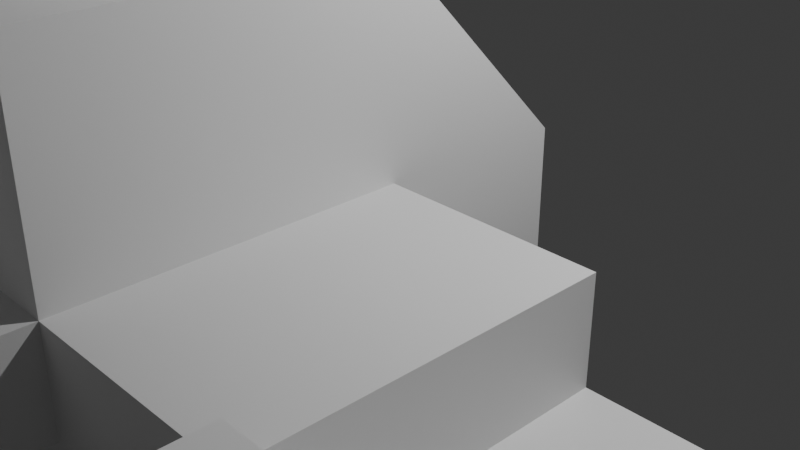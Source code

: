 # Source: EditingObjects.blend  (saved by Blender 4.3.34; exported with 4.5.12 LTS)
import bpy
from mathutils import Matrix  # noqa: F401  (used for matrix-valued properties, if any)

bpy.ops.wm.read_factory_settings(use_empty=True)
scene = bpy.context.scene
scene.name = 'Scene'

# ---- collections
col_collection = bpy.data.collections.new('Collection'); scene.collection.children.link(col_collection)

# ---- materials (node trees are filled in below, after node groups)
mat_material = bpy.data.materials.new('Material')
mat_material.alpha_threshold = 0.0
mat_material.roughness = 0.5
mat_material.line_color = (0.0, 0.0, 0.0, 1.0)

# ---- material node trees
mat_material.use_nodes = True; mat_material.node_tree.nodes.clear()
_N = mat_material.node_tree.nodes; _L = mat_material.node_tree.links
n0 = _N.new('ShaderNodeOutputMaterial'); n0.name = 'Material Output'; n0.location = (300, 300)
n1 = _N.new('ShaderNodeBsdfPrincipled'); n1.name = 'Principled BSDF'; n1.location = (10, 300)
n1.inputs[3].default_value = 1.45
_L.new(n1.outputs[0], n0.inputs[0])
n0.is_active_output = True

# ---- world
world_world = bpy.data.worlds.new('World'); scene.world = world_world
world_world.use_nodes = True; world_world.node_tree.nodes.clear()
_N = world_world.node_tree.nodes; _L = world_world.node_tree.links
n0 = _N.new('ShaderNodeOutputWorld'); n0.name = 'World Output'; n0.location = (300, 300)
n1 = _N.new('ShaderNodeBackground'); n1.name = 'Background'; n1.location = (10, 300)
n1.inputs[0].default_value = (0.05088, 0.05088, 0.05088, 1.0)
_L.new(n1.outputs[0], n0.inputs[0])
n0.is_active_output = True
world_world.color = (0.05088, 0.05088, 0.05088)
world_world.sun_shadow_jitter_overblur = 0.0

# ---- cameras
cam_camera = bpy.data.cameras.new('Camera')
cam_camera.clip_end = 100.0
cam_camera.ortho_scale = 7.314

# ---- lights
light_light = bpy.data.lights.new('Light', 'POINT')
light_light.energy = 1000.0
light_light.shadow_soft_size = 0.1

# ---- meshes
me_cube = bpy.data.meshes.new('Cube')
me_cube.from_pydata([(1.0, 1.0, 1.0), (1.0, 1.0, -1.0), (1.0, -1.0, 3.061), (1.0, -1.0, -1.0), (-1.0, 1.0, 1.0), (-1.0, 1.0, -1.0), (-1.0, -1.0, 3.061), (-1.0, -1.0, -1.0), (-1.0, -4.289, -1.0), (-1.0, -4.289, 3.061), (1.0, -4.289, 3.061), (1.0, -4.289, -1.0), (1.0, -1.0, 3.061), (1.0, -1.0, -1.0), (1.0, -4.289, 3.061), (1.0, -4.289, -1.0), (1.0, -1.0, 3.061), (1.0, -4.289, 3.061), (1.0, 1.0, 0.0), (-1.0, -1.0, 1.03), (1.0, -1.0, 1.03), (-1.0, 1.0, 0.0), (-1.0, -4.289, 1.03), (1.0, -4.289, 1.03), (1.0, -1.0, 1.03), (1.0, -4.289, 1.03), (3.164, -1.0, 1.03), (3.164, -1.0, -1.0), (3.164, -4.289, 1.03), (3.164, -4.289, -1.0), (-1.0, -2.644, -1.0), (-1.0, -2.644, 3.061), (1.0, -2.644, -1.0), (1.0, -2.644, 3.061), (1.0, -2.644, -1.0), (1.0, -2.644, 1.03), (-1.0, -2.644, 1.03), (3.164, -2.644, -1.0), (3.164, -2.644, 1.03), (1.0, 1.0, -0.5), (1.0, -1.0, 0.01521), (-1.0, 1.0, -0.5), (1.0, -4.289, 0.01521), (1.0, -1.0, 0.01521), (1.0, -4.289, 0.01521), (-1.0, -1.0, 0.01521), (-1.0, -4.289, 0.01521), (3.164, -1.0, 0.01521), (3.164, -4.289, 0.01521), (3.164, -2.644, 0.01521), (-1.0, -2.644, 0.01521), (-1.0, -6.573, 0.01521), (-1.0, -6.573, 1.03), (1.0, -6.573, 1.03), (1.0, -6.573, 0.01521), (-1.0, -9.055, 0.01521), (-1.0, -9.055, 1.03), (1.0, -9.055, 1.03), (1.0, -9.055, 0.01521), (1.0, -6.573, 3.024), (-1.0, -6.573, 3.024), (1.0, -9.055, 3.024), (-1.0, -9.055, 3.024), (6.964, -1.0, 0.01521), (6.964, -1.0, -1.0), (6.964, -4.289, 0.01521), (6.964, -4.289, -1.0), (6.964, -2.644, -1.0), (6.964, -2.644, 0.01521), (0.0, 1.0, -1.0), (0.0, -1.0, 3.061), (0.0, -1.0, -1.0), (0.0, 1.0, 1.0), (0.0, -4.289, 3.061), (0.0, -4.289, -1.0), (0.0, -4.289, 1.03), (0.0, 1.0, 0.0), (0.0, -2.644, 3.061), (0.0, -2.644, -1.0), (0.0, 1.0, -0.5), (0.0, -4.289, 0.01521), (0.0, -6.573, 1.03), (0.0, -6.573, 0.01521), (0.0, -9.055, 1.03), (0.0, -9.055, 0.01521), (0.0, -6.573, 3.024), (0.0, -9.055, 3.024), (0.0, -1.0, 6.228), (-1.0, -1.0, 6.228), (0.0, -4.289, 6.228), (-1.0, -4.289, 6.228), (-1.0, -2.644, 6.228), (0.0, -2.644, 6.228), (3.164, -6.296, 0.01521), (3.164, -6.296, -1.0), (6.964, -6.296, 0.01521), (6.964, -6.296, -1.0), (3.164, -7.813, 0.01521), (3.164, -7.813, -1.0), (6.964, -7.813, 0.01521), (6.964, -7.813, -1.0), (3.164, -9.648, 0.01521), (3.164, -9.648, -1.0), (6.964, -9.648, 0.01521), (6.964, -9.648, -1.0), (8.598, -6.296, 0.01521), (8.598, -6.296, -1.0), (8.598, -7.813, 0.01521), (8.598, -7.813, -1.0), (8.21, -1.0, 0.01521), (8.21, -1.0, -1.0), (8.21, -2.644, -1.0), (8.21, -2.644, 0.01521), (9.566, -1.0, 0.01521), (9.566, -1.0, -1.0), (9.566, -2.644, -1.0), (9.566, -2.644, 0.01521), (6.964, -1.0, 1.051), (6.964, -2.644, 1.051), (8.21, -1.0, 1.051), (8.21, -2.644, 1.051), (3.164, -4.289, 0.855), (6.964, -4.289, 0.855), (3.164, -6.296, 0.855), (6.964, -6.296, 0.855), (3.164, -4.289, 1.385), (6.964, -4.289, 1.385), (3.164, -6.296, 1.385), (6.964, -6.296, 1.385), (9.948, -4.289, 0.855), (9.948, -6.296, 0.855), (9.948, -4.289, 1.385), (9.948, -6.296, 1.385), (6.964, -4.289, 2.324), (6.964, -6.296, 2.324), (9.948, -4.289, 2.324), (9.948, -6.296, 2.324)], [], [(72, 4, 6, 70), (50, 30, 8, 46), (19, 6, 4, 21), (69, 1, 3, 71), (18, 0, 2, 20), (76, 72, 0, 18), (75, 73, 9, 22), (78, 32, 11, 74), (9, 73, 89, 90), (32, 3, 13, 34), (24, 12, 14, 25, 35), (2, 33, 10, 14, 12), (20, 2, 12, 24), (42, 11, 15, 44), (12, 14, 17, 16), (10, 23, 25, 14), (40, 20, 24, 43), (34, 13, 27, 37), (75, 22, 52, 81), (79, 76, 18, 39), (39, 18, 20, 40), (45, 19, 21, 41), (31, 36, 22, 9), (49, 38, 28, 48), (43, 24, 26, 47), (44, 15, 29, 48), (35, 25, 28, 38), (24, 35, 38, 26), (47, 26, 38, 49), (6, 19, 36, 31), (15, 34, 37, 29), (11, 32, 34, 15), (77, 70, 87, 92), (71, 3, 32, 78), (45, 7, 30, 50), (19, 45, 50, 36), (37, 27, 64, 67), (25, 44, 48, 28), (13, 43, 47, 27), (49, 48, 65, 68), (7, 45, 41, 5), (1, 39, 40, 3), (69, 79, 39, 1), (74, 80, 46, 8), (3, 40, 43, 13), (23, 42, 44, 25), (36, 50, 46, 22), (82, 54, 58, 84), (42, 23, 53, 54), (80, 42, 54, 82), (22, 46, 51, 52), (84, 83, 56, 55), (52, 56, 62, 60), (54, 53, 57, 58), (52, 51, 55, 56), (85, 60, 62, 86), (81, 52, 60, 85), (57, 53, 59, 61), (83, 57, 61, 86), (68, 67, 111, 112), (67, 68, 65, 66), (29, 37, 67, 66), (27, 47, 63, 64), (47, 49, 68, 63), (66, 65, 95, 96), (56, 83, 86, 62), (53, 81, 85, 59), (59, 85, 86, 61), (58, 57, 83, 84), (46, 80, 82, 51), (51, 82, 84, 55), (11, 42, 80, 74), (5, 41, 79, 69), (7, 71, 78, 30), (2, 70, 77, 33), (41, 21, 76, 79), (23, 75, 81, 53), (33, 77, 73, 10), (30, 78, 74, 8), (23, 10, 73, 75), (21, 4, 72, 76), (5, 69, 71, 7), (0, 72, 70, 2), (92, 91, 90, 89), (87, 88, 91, 92), (31, 9, 90, 91), (73, 77, 92, 89), (70, 6, 88, 87), (6, 31, 91, 88), (94, 96, 100, 98), (29, 66, 96, 94), (48, 93, 123, 121), (48, 29, 94, 93), (100, 99, 103, 104), (95, 93, 97, 99), (100, 96, 106, 108), (93, 94, 98, 97), (101, 102, 104, 103), (97, 98, 102, 101), (98, 100, 104, 102), (99, 97, 101, 103), (106, 105, 107, 108), (99, 100, 108, 107), (95, 99, 107, 105), (96, 95, 105, 106), (112, 111, 115, 116), (64, 63, 109, 110), (109, 63, 117, 119), (67, 64, 110, 111), (114, 113, 116, 115), (110, 109, 113, 114), (109, 112, 116, 113), (111, 110, 114, 115), (117, 118, 120, 119), (68, 112, 120, 118), (112, 109, 119, 120), (63, 68, 118, 117), (124, 122, 129, 130), (93, 95, 124, 123), (65, 48, 121, 122), (95, 65, 122, 124), (126, 125, 127, 128), (122, 121, 125, 126), (121, 123, 127, 125), (123, 124, 128, 127), (130, 129, 131, 132), (128, 124, 130, 132), (122, 126, 131, 129), (132, 131, 135, 136), (133, 134, 136, 135), (128, 132, 136, 134), (131, 126, 133, 135), (126, 128, 134, 133)])
_uv = me_cube.uv_layers.new(name='UVMap')
_uv.uv.foreach_set('vector', [0.75, 0.5, 0.875, 0.5, 0.875, 0.75, 0.75, 0.75, 0.4375, 0.0, 0.375, 0.0, 0.375, 0.0, 0.4375, 0.0, 0.5, 0.0, 0.625, 0.0, 0.625, 0.25, 0.5, 0.25, 0.25, 0.5, 0.375, 0.5, 0.375, 0.75, 0.25, 0.75, 0.5, 0.5, 0.625, 0.5, 0.625, 0.75, 0.5, 0.75, 0.5, 0.375, 0.625, 0.375, 0.625, 0.5, 0.5, 0.5, 0.5, 0.875, 0.625, 0.875, 0.625, 1.0, 0.5, 1.0, 0.25, 0.75, 0.375, 0.75, 0.375, 0.75, 0.25, 0.75, 0.625, 1.0, 0.625, 0.875, 0.625, 0.875, 0.625, 1.0, 0.375, 0.75, 0.375, 0.75, 0.375, 0.75, 0.375, 0.75, 0.5, 0.75, 0.625, 0.75, 0.625, 0.75, 0.5, 0.75, 0.5, 0.75, 0.625, 0.75, 0.625, 0.75, 0.625, 0.75, 0.625, 0.75, 0.625, 0.75, 0.5, 0.75, 0.625, 0.75, 0.625, 0.75, 0.5, 0.75, 0.4375, 0.75, 0.375, 0.75, 0.375, 0.75, 0.4375, 0.75, 0.625, 0.75, 0.625, 0.75, 0.625, 0.75, 0.625, 0.75, 0.625, 0.75, 0.5, 0.75, 0.5, 0.75, 0.625, 0.75, 0.4375, 0.75, 0.5, 0.75, 0.5, 0.75, 0.4375, 0.75, 0.375, 0.75, 0.375, 0.75, 0.375, 0.75, 0.375, 0.75, 0.5, 0.875, 0.5, 1.0, 0.5, 1.0, 0.5, 0.875, 0.4375, 0.375, 0.5, 0.375, 0.5, 0.5, 0.4375, 0.5, 0.4375, 0.5, 0.5, 0.5, 0.5, 0.75, 0.4375, 0.75, 0.4375, 0.0, 0.5, 0.0, 0.5, 0.25, 0.4375, 0.25, 0.625, 0.0, 0.5, 0.0, 0.5, 0.0, 0.625, 0.0, 0.4375, 0.75, 0.5, 0.75, 0.5, 0.75, 0.4375, 0.75, 0.4375, 0.75, 0.5, 0.75, 0.5, 0.75, 0.4375, 0.75, 0.4375, 0.75, 0.375, 0.75, 0.375, 0.75, 0.4375, 0.75, 0.5, 0.75, 0.5, 0.75, 0.5, 0.75, 0.5, 0.75, 0.5, 0.75, 0.5, 0.75, 0.5, 0.75, 0.5, 0.75, 0.4375, 0.75, 0.5, 0.75, 0.5, 0.75, 0.4375, 0.75, 0.625, 0.0, 0.5, 0.0, 0.5, 0.0, 0.625, 0.0, 0.375, 0.75, 0.375, 0.75, 0.375, 0.75, 0.375, 0.75, 0.375, 0.75, 0.375, 0.75, 0.375, 0.75, 0.375, 0.75, 0.75, 0.75, 0.75, 0.75, 0.75, 0.75, 0.75, 0.75, 0.25, 0.75, 0.375, 0.75, 0.375, 0.75, 0.25, 0.75, 0.4375, 0.0, 0.375, 0.0, 0.375, 0.0, 0.4375, 0.0, 0.5, 0.0, 0.4375, 0.0, 0.4375, 0.0, 0.5, 0.0, 0.375, 0.75, 0.375, 0.75, 0.375, 0.75, 0.375, 0.75, 0.5, 0.75, 0.4375, 0.75, 0.4375, 0.75, 0.5, 0.75, 0.375, 0.75, 0.4375, 0.75, 0.4375, 0.75, 0.375, 0.75, 0.4375, 0.75, 0.4375, 0.75, 0.4375, 0.75, 0.4375, 0.75, 0.375, 0.0, 0.4375, 0.0, 0.4375, 0.25, 0.375, 0.25, 0.375, 0.5, 0.4375, 0.5, 0.4375, 0.75, 0.375, 0.75, 0.375, 0.375, 0.4375, 0.375, 0.4375, 0.5, 0.375, 0.5, 0.375, 0.875, 0.4375, 0.875, 0.4375, 1.0, 0.375, 1.0, 0.375, 0.75, 0.4375, 0.75, 0.4375, 0.75, 0.375, 0.75, 0.5, 0.75, 0.4375, 0.75, 0.4375, 0.75, 0.5, 0.75, 0.5, 0.0, 0.4375, 0.0, 0.4375, 0.0, 0.5, 0.0, 0.4375, 0.875, 0.4375, 0.75, 0.4375, 0.75, 0.4375, 0.875, 0.4375, 0.75, 0.5, 0.75, 0.5, 0.75, 0.4375, 0.75, 0.4375, 0.875, 0.4375, 0.75, 0.4375, 0.75, 0.4375, 0.875, 0.5, 0.0, 0.4375, 0.0, 0.4375, 0.0, 0.5, 0.0, 0.4375, 0.875, 0.5, 0.875, 0.5, 1.0, 0.4375, 1.0, 0.5, 0.0, 0.5, 0.0, 0.5, 0.0, 0.5, 0.0, 0.4375, 0.75, 0.5, 0.75, 0.5, 0.75, 0.4375, 0.75, 0.5, 0.0, 0.4375, 0.0, 0.4375, 0.0, 0.5, 0.0, 0.5, 0.875, 0.5, 1.0, 0.5, 1.0, 0.5, 0.875, 0.5, 0.875, 0.5, 1.0, 0.5, 1.0, 0.5, 0.875, 0.5, 0.75, 0.5, 0.75, 0.5, 0.75, 0.5, 0.75, 0.5, 0.875, 0.5, 0.75, 0.5, 0.75, 0.5, 0.875, 0.4375, 0.75, 0.375, 0.75, 0.375, 0.75, 0.4375, 0.75, 0.375, 0.75, 0.4375, 0.75, 0.4375, 0.75, 0.375, 0.75, 0.375, 0.75, 0.375, 0.75, 0.375, 0.75, 0.375, 0.75, 0.375, 0.75, 0.4375, 0.75, 0.4375, 0.75, 0.375, 0.75, 0.4375, 0.75, 0.4375, 0.75, 0.4375, 0.75, 0.4375, 0.75, 0.375, 0.75, 0.4375, 0.75, 0.4375, 0.75, 0.375, 0.75, 0.5, 1.0, 0.5, 0.875, 0.5, 0.875, 0.5, 1.0, 0.5, 0.75, 0.5, 0.875, 0.5, 0.875, 0.5, 0.75, 0.5, 0.75, 0.5, 0.875, 0.5, 0.875, 0.5, 0.75, 0.4375, 0.75, 0.5, 0.75, 0.5, 0.875, 0.4375, 0.875, 0.4375, 1.0, 0.4375, 0.875, 0.4375, 0.875, 0.4375, 1.0, 0.4375, 1.0, 0.4375, 0.875, 0.4375, 0.875, 0.4375, 1.0, 0.375, 0.75, 0.4375, 0.75, 0.4375, 0.875, 0.375, 0.875, 0.375, 0.25, 0.4375, 0.25, 0.4375, 0.375, 0.375, 0.375, 0.125, 0.75, 0.25, 0.75, 0.25, 0.75, 0.125, 0.75, 0.625, 0.75, 0.75, 0.75, 0.75, 0.75, 0.625, 0.75, 0.4375, 0.25, 0.5, 0.25, 0.5, 0.375, 0.4375, 0.375, 0.5, 0.75, 0.5, 0.875, 0.5, 0.875, 0.5, 0.75, 0.625, 0.75, 0.75, 0.75, 0.75, 0.75, 0.625, 0.75, 0.125, 0.75, 0.25, 0.75, 0.25, 0.75, 0.125, 0.75, 0.5, 0.75, 0.625, 0.75, 0.625, 0.875, 0.5, 0.875, 0.5, 0.25, 0.625, 0.25, 0.625, 0.375, 0.5, 0.375, 0.125, 0.5, 0.25, 0.5, 0.25, 0.75, 0.125, 0.75, 0.625, 0.5, 0.75, 0.5, 0.75, 0.75, 0.625, 0.75, 0.75, 0.75, 0.875, 0.75, 0.875, 0.75, 0.75, 0.75, 0.75, 0.75, 0.875, 0.75, 0.875, 0.75, 0.75, 0.75, 0.625, 0.0, 0.625, 0.0, 0.625, 0.0, 0.625, 0.0, 0.75, 0.75, 0.75, 0.75, 0.75, 0.75, 0.75, 0.75, 0.75, 0.75, 0.875, 0.75, 0.875, 0.75, 0.75, 0.75, 0.625, 0.0, 0.625, 0.0, 0.625, 0.0, 0.625, 0.0, 0.375, 0.75, 0.375, 0.75, 0.375, 0.75, 0.375, 0.75, 0.375, 0.75, 0.375, 0.75, 0.375, 0.75, 0.375, 0.75, 0.4375, 0.75, 0.4375, 0.75, 0.4375, 0.75, 0.4375, 0.75, 0.4375, 0.75, 0.375, 0.75, 0.375, 0.75, 0.4375, 0.75, 0.375, 0.75, 0.4375, 0.75, 0.4375, 0.75, 0.375, 0.75, 0.4375, 0.75, 0.4375, 0.75, 0.4375, 0.75, 0.4375, 0.75, 0.375, 0.75, 0.375, 0.75, 0.375, 0.75, 0.375, 0.75, 0.4375, 0.75, 0.375, 0.75, 0.375, 0.75, 0.4375, 0.75, 0.4375, 0.75, 0.375, 0.75, 0.375, 0.75, 0.4375, 0.75, 0.4375, 0.75, 0.375, 0.75, 0.375, 0.75, 0.4375, 0.75, 0.375, 0.75, 0.375, 0.75, 0.375, 0.75, 0.375, 0.75, 0.4375, 0.75, 0.4375, 0.75, 0.4375, 0.75, 0.4375, 0.75, 0.375, 0.75, 0.4375, 0.75, 0.4375, 0.75, 0.375, 0.75, 0.4375, 0.75, 0.375, 0.75, 0.375, 0.75, 0.4375, 0.75, 0.4375, 0.75, 0.4375, 0.75, 0.4375, 0.75, 0.4375, 0.75, 0.375, 0.75, 0.4375, 0.75, 0.4375, 0.75, 0.375, 0.75, 0.4375, 0.75, 0.375, 0.75, 0.375, 0.75, 0.4375, 0.75, 0.375, 0.75, 0.4375, 0.75, 0.4375, 0.75, 0.375, 0.75, 0.4375, 0.75, 0.4375, 0.75, 0.4375, 0.75, 0.4375, 0.75, 0.375, 0.75, 0.375, 0.75, 0.375, 0.75, 0.375, 0.75, 0.375, 0.75, 0.4375, 0.75, 0.4375, 0.75, 0.375, 0.75, 0.375, 0.75, 0.4375, 0.75, 0.4375, 0.75, 0.375, 0.75, 0.4375, 0.75, 0.4375, 0.75, 0.4375, 0.75, 0.4375, 0.75, 0.375, 0.75, 0.375, 0.75, 0.375, 0.75, 0.375, 0.75, 0.4375, 0.75, 0.4375, 0.75, 0.4375, 0.75, 0.4375, 0.75, 0.4375, 0.75, 0.4375, 0.75, 0.4375, 0.75, 0.4375, 0.75, 0.4375, 0.75, 0.4375, 0.75, 0.4375, 0.75, 0.4375, 0.75, 0.4375, 0.75, 0.4375, 0.75, 0.4375, 0.75, 0.4375, 0.75, 0.4375, 0.75, 0.4375, 0.75, 0.4375, 0.75, 0.4375, 0.75, 0.4375, 0.75, 0.4375, 0.75, 0.4375, 0.75, 0.4375, 0.75, 0.4375, 0.75, 0.4375, 0.75, 0.4375, 0.75, 0.4375, 0.75, 0.4375, 0.75, 0.4375, 0.75, 0.4375, 0.75, 0.4375, 0.75, 0.4375, 0.75, 0.4375, 0.75, 0.4375, 0.75, 0.4375, 0.75, 0.4375, 0.75, 0.4375, 0.75, 0.4375, 0.75, 0.4375, 0.75, 0.4375, 0.75, 0.4375, 0.75, 0.4375, 0.75, 0.4375, 0.75, 0.4375, 0.75, 0.4375, 0.75, 0.4375, 0.75, 0.4375, 0.75, 0.4375, 0.75, 0.4375, 0.75, 0.4375, 0.75, 0.4375, 0.75, 0.4375, 0.75, 0.4375, 0.75, 0.4375, 0.75, 0.4375, 0.75, 0.4375, 0.75, 0.4375, 0.75, 0.4375, 0.75, 0.4375, 0.75, 0.4375, 0.75, 0.4375, 0.75, 0.4375, 0.75, 0.4375, 0.75, 0.4375, 0.75, 0.4375, 0.75, 0.4375, 0.75, 0.4375, 0.75, 0.4375, 0.75, 0.4375, 0.75, 0.4375, 0.75, 0.4375, 0.75, 0.4375, 0.75, 0.4375, 0.75, 0.4375, 0.75, 0.4375, 0.75, 0.4375, 0.75, 0.4375, 0.75, 0.4375, 0.75, 0.4375, 0.75])
me_cube.materials.append(mat_material)
me_cube.use_mirror_vertex_groups = False
me_cube.update()

# ---- objects
ob_cube = bpy.data.objects.new('Cube', me_cube)
ob_light = bpy.data.objects.new('Light', light_light)
ob_camera = bpy.data.objects.new('Camera', cam_camera)

# ---- transforms, parenting, visibility, modifiers, constraints
ob_cube.location = (0.0, 0.0, 0.0)
ob_cube.lock_rotations_4d = False
ob_cube.empty_display_type = 'ARROWS'
ob_cube.lineart.crease_threshold = 0.0
ob_light.location = (4.076, 1.005, 5.904)
ob_light.rotation_euler = (0.6503, 0.05522, 1.866)
ob_light.lock_rotations_4d = False
ob_light.empty_display_type = 'ARROWS'
ob_light.color = (0.0, 0.0, 0.0, 0.0)
ob_light.lineart.crease_threshold = 0.0
ob_camera.location = (7.359, -6.926, 4.958)
ob_camera.rotation_euler = (1.109, 0.0, 0.8149)
ob_camera.lock_rotations_4d = False
ob_camera.empty_display_type = 'ARROWS'
ob_camera.color = (0.0, 0.0, 0.0, 0.0)
ob_camera.display_type = 'WIRE'
ob_camera.lineart.crease_threshold = 0.0

# ---- collection membership
col_collection.objects.link(ob_cube)
col_collection.objects.link(ob_light)
col_collection.objects.link(ob_camera)

# ---- scene / render settings (as saved in the file)
scene.camera = ob_camera
scene.frame_start = 1; scene.frame_end = 250; scene.frame_set(1)
scene.render.engine = 'BLENDER_EEVEE_NEXT'
bpy.context.view_layer.update()
